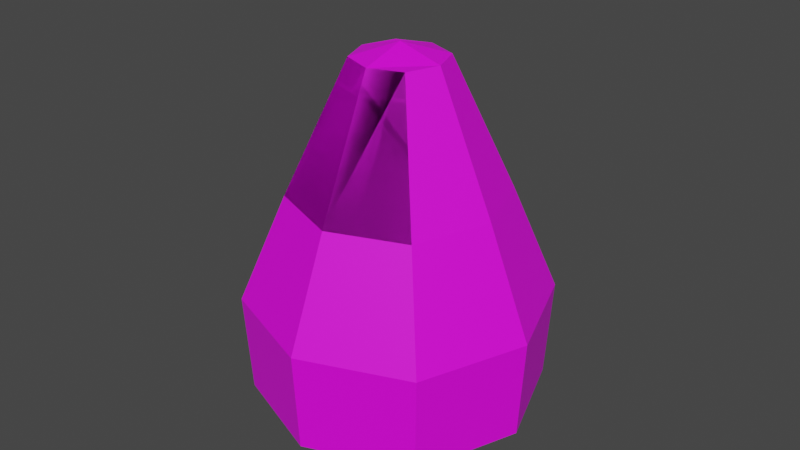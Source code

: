 # Source: Gatopera.blend  (saved by Blender 2.83.18; exported with 4.5.12 LTS)
import bpy
from mathutils import Matrix  # noqa: F401  (used for matrix-valued properties, if any)

bpy.ops.wm.read_factory_settings(use_empty=True)
scene = bpy.context.scene
scene.name = 'Scene'

# ---- collections
col_collection = bpy.data.collections.new('Collection'); scene.collection.children.link(col_collection)

# ---- images (referenced by path relative to the original .blend; pixels are not part of the script)
import os
ASSET_DIR = os.environ.get("B2B_ASSET_DIR", "")  # directory of the original .blend (textures are referenced by path, not embedded)
HERE = os.path.dirname(os.path.abspath(__file__))  # packed textures are extracted next to this script under _unpacked/

def load_image(name, relpath, width, height, colorspace="sRGB"):
    """Load a texture the original file referenced (path relative to the .blend, or extracted next to this script)."""
    p = next((c for c in (os.path.join(HERE, relpath), os.path.join(ASSET_DIR, relpath)) if relpath and os.path.exists(c)), "")
    if p:
        img = bpy.data.images.load(p, check_existing=True)
        img.name = name
    else:  # same state as the original file: an image datablock whose file is absent (Cycles renders it pink)
        img = bpy.data.images.new(name, width, height)
        img.source = "FILE"
        img.filepath = "//" + (relpath or name)
    img.colorspace_settings.name = colorspace
    return img
img_gatopera2 = load_image('gatoPera2', 'gatoPera2.png', 1024, 1024, 'sRGB')
img_ojitos_gp2_png = load_image('Ojitos_gP2.png', 'Ojitos_gP2.png', 1024, 1024, 'sRGB')

# ---- materials (node trees are filled in below, after node groups)
mat_gato_mat = bpy.data.materials.new('Gato_mat')
mat_gato_mat.use_transparent_shadow = False
mat_ojitosgato_mat = bpy.data.materials.new('OjitosGato_mat')
mat_ojitosgato_mat.use_transparent_shadow = False

# ---- material node trees
mat_gato_mat.use_nodes = True; mat_gato_mat.node_tree.nodes.clear()
_N = mat_gato_mat.node_tree.nodes; _L = mat_gato_mat.node_tree.links
n0 = _N.new('ShaderNodeBsdfPrincipled'); n0.name = 'Principled BSDF'; n0.location = (10, 300)
n0.distribution = 'GGX'
n0.subsurface_method = 'BURLEY'
n0.inputs[3].default_value = 1.45
n0.inputs[27].default_value = (0.0, 0.0, 0.0, 1.0)
n0.inputs[28].default_value = 1.0
n1 = _N.new('ShaderNodeOutputMaterial'); n1.name = 'Material Output'; n1.location = (300, 300)
n2 = _N.new('ShaderNodeTexImage'); n2.name = 'Image Texture'; n2.location = (-280, 280)
n2.image = img_gatopera2
_L.new(n0.outputs[0], n1.inputs[0])
_L.new(n2.outputs[0], n0.inputs[0])
n1.is_active_output = True
mat_ojitosgato_mat.use_nodes = True; mat_ojitosgato_mat.node_tree.nodes.clear()
_N = mat_ojitosgato_mat.node_tree.nodes; _L = mat_ojitosgato_mat.node_tree.links
n0 = _N.new('ShaderNodeBsdfPrincipled'); n0.name = 'Principled BSDF'; n0.location = (10, 300)
n0.distribution = 'GGX'
n0.subsurface_method = 'BURLEY'
n0.inputs[3].default_value = 1.45
n0.inputs[27].default_value = (0.0, 0.0, 0.0, 1.0)
n0.inputs[28].default_value = 1.0
n1 = _N.new('ShaderNodeOutputMaterial'); n1.name = 'Material Output'; n1.location = (300, 300)
n2 = _N.new('ShaderNodeTexImage'); n2.name = 'Image Texture'; n2.location = (-280, 280)
n2.image = img_ojitos_gp2_png
_L.new(n0.outputs[0], n1.inputs[0])
_L.new(n2.outputs[0], n0.inputs[0])
n1.is_active_output = True

# ---- world
world_world = bpy.data.worlds.new('World'); scene.world = world_world
world_world.use_nodes = True; world_world.node_tree.nodes.clear()
_N = world_world.node_tree.nodes; _L = world_world.node_tree.links
n0 = _N.new('ShaderNodeOutputWorld'); n0.name = 'World Output'; n0.location = (300, 300)
n1 = _N.new('ShaderNodeBackground'); n1.name = 'Background'; n1.location = (10, 300)
n1.inputs[0].default_value = (0.05088, 0.05088, 0.05088, 1.0)
_L.new(n1.outputs[0], n0.inputs[0])
n0.is_active_output = True
world_world.color = (0.05088, 0.05088, 0.05088)
world_world.use_sun_shadow = False
world_world.sun_shadow_jitter_overblur = 0.0

# ---- meshes
me_cube = bpy.data.meshes.new('Cube')
me_cube.from_pydata([(-0.9579, -0.9579, -0.9291), (-0.7003, -0.7003, 1.0), (-0.9579, 0.9579, -0.9291), (-0.7003, 0.7003, 1.0), (0.9579, -0.9579, -0.9291), (0.7003, -0.7003, 1.0), (0.9579, 0.9579, -0.9291), (0.7003, 0.7003, 1.0), (-1.314, 0.0, -0.9291), (-1.0, -1.0, 0.0), (-0.9604, 0.0, 1.0), (-1.0, 1.0, 0.0), (0.0, 1.329, -0.9291), (0.0, 0.9714, 1.0), (1.0, 1.0, 0.0), (1.314, 0.0, -0.9291), (0.9604, 0.0, 1.0), (1.0, -1.0, 0.0), (0.0, -1.329, -0.9291), (0.0, -0.9714, 1.0), (-0.3015, -0.3015, 2.217), (0.0, -1.387, 0.0), (1.371, 0.0, 0.0), (0.0, 1.387, 0.0), (-1.371, 0.0, 0.0), (-0.5186, -0.5186, -1.343), (-0.5186, 0.5186, -1.343), (0.5186, -0.5186, -1.343), (0.5186, 0.5186, -1.343), (-0.7111, 0.0, -1.343), (0.0, 0.7192, -1.343), (0.7111, 0.0, -1.343), (0.0, -0.7192, -1.343), (0.0, 0.0, -1.343), (-0.3015, 0.3015, 2.217), (0.3015, -0.3015, 2.217), (0.3015, 0.3015, 2.217), (-0.4135, 0.0, 2.217), (0.0, 0.4182, 2.217), (0.4135, 0.0, 2.217), (0.0, -0.4182, 2.217), (0.0, 0.0, 2.335)], [], [(24, 10, 3, 11), (23, 13, 7, 14), (22, 16, 5, 17), (21, 19, 1, 9), (4, 18, 32, 27), (5, 16, 39, 35), (19, 5, 35, 40), (10, 1, 20, 37), (7, 13, 38, 36), (8, 2, 26, 29), (12, 6, 28, 30), (6, 15, 31, 28), (18, 21, 9, 0), (4, 17, 21, 18), (17, 5, 19, 21), (15, 22, 17, 4), (6, 14, 22, 15), (14, 7, 16, 22), (12, 23, 14, 6), (2, 11, 23, 12), (11, 3, 13, 23), (8, 24, 11, 2), (0, 9, 24, 8), (9, 1, 10, 24), (33, 31, 27, 32), (29, 33, 32, 25), (26, 30, 33, 29), (30, 28, 31, 33), (15, 4, 27, 31), (2, 12, 30, 26), (18, 0, 25, 32), (0, 8, 29, 25), (41, 37, 20, 40), (39, 41, 40, 35), (36, 38, 41, 39), (38, 34, 37, 41), (13, 3, 34, 38), (3, 10, 37, 34), (1, 19, 40, 20), (16, 7, 36, 39)])
_uv = me_cube.uv_layers.new(name='UVMap')
_uv.uv.foreach_set('vector', [0.1307, 0.3669, 0.153, 0.218, 0.2698, 0.218, 0.2974, 0.3669, 0.7319, 0.3673, 0.7553, 0.2183, 0.8727, 0.2183, 0.8994, 0.3673, 0.4325, 0.3669, 0.4548, 0.218, 0.5716, 0.218, 0.5992, 0.3669, 0.1283, 0.8671, 0.1517, 0.7181, 0.2691, 0.7181, 0.2959, 0.8671, 0.7136, 0.5074, 0.8741, 0.5054, 0.8409, 0.5857, 0.754, 0.5867, 0.5716, 0.218, 0.4548, 0.218, 0.4846, 0.03539, 0.5348, 0.03539, 0.1517, 0.7181, 0.06495, 0.7025, 0.129, 0.5384, 0.1829, 0.5354, 0.153, 0.218, 0.0646, 0.203, 0.1447, 0.02894, 0.1828, 0.03539, 0.8727, 0.2183, 0.7553, 0.2183, 0.7865, 0.03553, 0.837, 0.03553, 0.9942, 0.7446, 0.89, 0.8533, 0.8495, 0.774, 0.906, 0.7151, 0.7295, 0.8553, 0.6093, 0.7597, 0.6976, 0.7233, 0.7627, 0.7751, 0.6093, 0.7597, 0.6093, 0.6161, 0.6976, 0.6456, 0.6976, 0.7233, 0.1316, 0.9927, 0.1283, 0.8671, 0.2959, 0.8671, 0.2921, 0.9927, 0.01288, 0.9713, 0.004372, 0.8448, 0.1283, 0.8671, 0.1316, 0.9927, 0.004372, 0.8448, 0.06495, 0.7025, 0.1517, 0.7181, 0.1283, 0.8671, 0.4356, 0.4926, 0.4325, 0.3669, 0.5992, 0.3669, 0.5953, 0.4926, 0.3146, 0.4721, 0.3062, 0.3455, 0.4325, 0.3669, 0.4356, 0.4926, 0.3062, 0.3455, 0.3664, 0.203, 0.4548, 0.218, 0.4325, 0.3669, 0.7351, 0.4929, 0.7319, 0.3673, 0.8994, 0.3673, 0.8957, 0.4929, 0.6165, 0.4715, 0.6079, 0.3449, 0.7319, 0.3673, 0.7351, 0.4929, 0.6079, 0.3449, 0.6685, 0.2026, 0.7553, 0.2183, 0.7319, 0.3673, 0.1338, 0.4926, 0.1307, 0.3669, 0.2974, 0.3669, 0.2935, 0.4926, 0.01285, 0.4721, 0.004395, 0.3455, 0.1307, 0.3669, 0.1338, 0.4926, 0.004395, 0.3455, 0.0646, 0.203, 0.153, 0.218, 0.1307, 0.3669, 0.8018, 0.6804, 0.6976, 0.6456, 0.754, 0.5867, 0.8409, 0.5857, 0.906, 0.7151, 0.8018, 0.6804, 0.8409, 0.5857, 0.906, 0.6374, 0.8495, 0.774, 0.7627, 0.7751, 0.8018, 0.6804, 0.906, 0.7151, 0.7627, 0.7751, 0.6976, 0.7233, 0.6976, 0.6456, 0.8018, 0.6804, 0.6093, 0.6161, 0.7136, 0.5074, 0.754, 0.5867, 0.6976, 0.6456, 0.89, 0.8533, 0.7295, 0.8553, 0.7627, 0.7751, 0.8495, 0.774, 0.8741, 0.5054, 0.9942, 0.6011, 0.906, 0.6374, 0.8409, 0.5857, 0.9942, 0.6011, 0.9942, 0.7446, 0.906, 0.7151, 0.906, 0.6374, 0.2065, 0.5071, 0.2668, 0.5279, 0.2286, 0.5373, 0.1829, 0.5354, 0.4846, 0.03539, 0.5071, 0.007279, 0.5683, 0.02795, 0.5348, 0.03539, 0.837, 0.03553, 0.7865, 0.03553, 0.8101, 0.007284, 0.8703, 0.02809, 0.2666, 0.02795, 0.2331, 0.03539, 0.1828, 0.03539, 0.2053, 0.007279, 0.7553, 0.2183, 0.6685, 0.2026, 0.7491, 0.02881, 0.7865, 0.03553, 0.2698, 0.218, 0.153, 0.218, 0.1828, 0.03539, 0.2331, 0.03539, 0.2691, 0.7181, 0.1517, 0.7181, 0.1829, 0.5354, 0.2286, 0.5373, 0.4548, 0.218, 0.3664, 0.203, 0.4465, 0.02894, 0.4846, 0.03539])
me_cube.materials.append(mat_gato_mat)
me_cube.use_remesh_fix_poles = True
me_cube.use_remesh_preserve_attributes = False
me_cube.use_mirror_vertex_groups = False
me_cube.update()
me_cube_001 = bpy.data.meshes.new('Cube.001')
me_cube_001.from_pydata([(-0.7003, -0.7003, 1.0), (0.7003, -0.7003, 1.0), (0.0, -0.9714, 1.0), (-0.3015, -0.3015, 2.217), (0.3015, -0.3015, 2.217), (0.0, -0.4182, 2.217)], [], [(2, 1, 4, 5), (0, 2, 5, 3)])
_uv = me_cube_001.uv_layers.new(name='UVMap')
_uv.uv.foreach_set('vector', [0.1517, 0.7181, 0.06495, 0.7025, 0.129, 0.5384, 0.1829, 0.5354, 0.2691, 0.7181, 0.1517, 0.7181, 0.1829, 0.5354, 0.2286, 0.5373])
me_cube_001.materials.append(mat_ojitosgato_mat)
me_cube_001.use_remesh_fix_poles = True
me_cube_001.use_remesh_preserve_attributes = False
me_cube_001.use_mirror_vertex_groups = False
me_cube_001.update()
arm_armature = bpy.data.armatures.new('Armature')  # bones are not reproduced

# ---- objects
ob_gatopera2 = bpy.data.objects.new('GatoPera2', me_cube)
ob_ojillos_gatopera2 = bpy.data.objects.new('Ojillos-GatoPera2', me_cube_001)
ob_armature = bpy.data.objects.new('Armature', arm_armature)

# ---- transforms, parenting, visibility, modifiers, constraints
ob_gatopera2.parent = ob_armature
ob_gatopera2.matrix_parent_inverse = Matrix(((1.0, -0.0, 0.0, -0.01182), (-0.0, 1.0, -0.0, -2.826e-07), (0.0, -0.0, 1.0, 2.103), (-0.0, 0.0, -0.0, 1.0)))
ob_gatopera2.location = (0.0, 0.0, -1.028)
ob_gatopera2.lineart.crease_threshold = 0.0
_vg = ob_gatopera2.vertex_groups.new(name='Bone')
_vg.add([0, 1, 2, 3, 4, 5, 6, 7, 8, 9, 10, 11, 12, 13, 14, 15, 16, 17, 18, 19, 20, 21, 22, 23, 24, 25, 26, 27, 28, 29, 30, 31, 32, 33, 34, 35, 36, 37, 38, 39, 40, 41], 1.0, 'REPLACE')
_m = ob_gatopera2.modifiers.new('Armature', 'ARMATURE')
_m.object = ob_armature
ob_ojillos_gatopera2.location = (0.0, 0.0, -1.028)
ob_ojillos_gatopera2.lineart.crease_threshold = 0.0
ob_armature.location = (0.01182, 2.826e-07, -2.103)
ob_armature.lineart.crease_threshold = 0.0

# ---- collection membership
col_collection.objects.link(ob_gatopera2)
col_collection.objects.link(ob_ojillos_gatopera2)
col_collection.objects.link(ob_armature)

# ---- scene / render settings (as saved in the file)
scene.frame_start = 1; scene.frame_end = 50; scene.frame_set(21)
scene.render.engine = 'BLENDER_EEVEE_NEXT'
scene.cycles.use_denoising = False
scene.cycles.samples = 128
scene.cycles.sampling_pattern = 'TABULATED_SOBOL'
scene.cycles.use_adaptive_sampling = False
scene.cycles.use_light_tree = False
scene.view_settings.view_transform = 'Filmic'
bpy.context.view_layer.update()

# ---- added for rendering (the .blend has no active camera and no usable light): camera, sun
cam_auto = bpy.data.cameras.new('AutoCamera')
cam_auto.lens = 50.0
cam_auto.sensor_width = 36.0
cam_auto.clip_end = 1000.0
ob_auto_camera = bpy.data.objects.new('AutoCamera', cam_auto)
scene.collection.objects.link(ob_auto_camera)
ob_auto_camera.location = (5.515, -6.61959, 4.05737)
ob_auto_camera.rotation_euler = (1.09748, -7.21219e-08, 0.694738)
scene.camera = ob_auto_camera
light_auto_sun = bpy.data.lights.new('AutoSun', 'SUN')
light_auto_sun.energy = 3.0
light_auto_sun.angle = 0.0523599
ob_auto_sun = bpy.data.objects.new('AutoSun', light_auto_sun)
scene.collection.objects.link(ob_auto_sun)
ob_auto_sun.rotation_euler = (0.872665, 0.174533, 0.523599)
bpy.context.view_layer.update()
